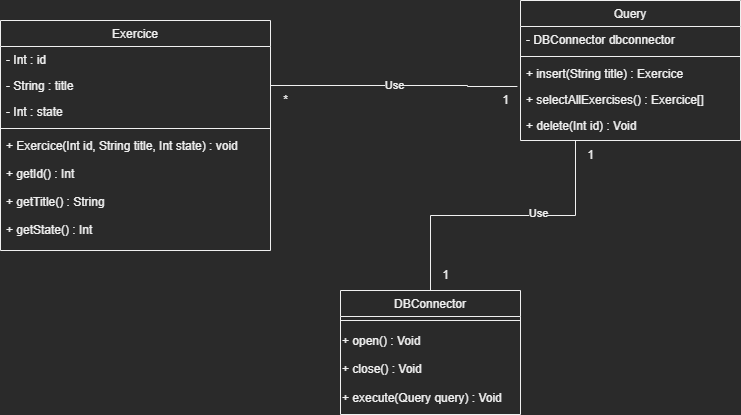

The diagram above was exported from draw.io. Its source (the exported page's mxGraphModel, read from the mxfile embedded in the PNG):
<mxGraphModel dx="1422" dy="865" grid="1" gridSize="10" guides="1" tooltips="1" connect="1" arrows="1" fold="1" page="1" pageScale="1" pageWidth="827" pageHeight="1169" math="0" shadow="0">
  <root>
    <mxCell id="WIyWlLk6GJQsqaUBKTNV-0" />
    <mxCell id="WIyWlLk6GJQsqaUBKTNV-1" parent="WIyWlLk6GJQsqaUBKTNV-0" />
    <mxCell id="zkfFHV4jXpPFQw0GAbJ--0" value="Exercice" style="swimlane;fontStyle=0;align=center;verticalAlign=top;childLayout=stackLayout;horizontal=1;startSize=26;horizontalStack=0;resizeParent=1;resizeLast=0;collapsible=1;marginBottom=0;rounded=0;shadow=0;strokeWidth=1;" parent="WIyWlLk6GJQsqaUBKTNV-1" vertex="1">
      <mxGeometry x="50" y="40" width="270" height="230" as="geometry">
        <mxRectangle x="230" y="140" width="160" height="26" as="alternateBounds" />
      </mxGeometry>
    </mxCell>
    <mxCell id="zkfFHV4jXpPFQw0GAbJ--1" value="- Int : id" style="text;align=left;verticalAlign=top;spacingLeft=4;spacingRight=4;overflow=hidden;rotatable=0;points=[[0,0.5],[1,0.5]];portConstraint=eastwest;" parent="zkfFHV4jXpPFQw0GAbJ--0" vertex="1">
      <mxGeometry y="26" width="270" height="26" as="geometry" />
    </mxCell>
    <mxCell id="zkfFHV4jXpPFQw0GAbJ--2" value="- String : title" style="text;align=left;verticalAlign=top;spacingLeft=4;spacingRight=4;overflow=hidden;rotatable=0;points=[[0,0.5],[1,0.5]];portConstraint=eastwest;rounded=0;shadow=0;html=0;" parent="zkfFHV4jXpPFQw0GAbJ--0" vertex="1">
      <mxGeometry y="52" width="270" height="26" as="geometry" />
    </mxCell>
    <mxCell id="zkfFHV4jXpPFQw0GAbJ--3" value="- Int : state" style="text;align=left;verticalAlign=top;spacingLeft=4;spacingRight=4;overflow=hidden;rotatable=0;points=[[0,0.5],[1,0.5]];portConstraint=eastwest;rounded=0;shadow=0;html=0;" parent="zkfFHV4jXpPFQw0GAbJ--0" vertex="1">
      <mxGeometry y="78" width="270" height="26" as="geometry" />
    </mxCell>
    <mxCell id="zkfFHV4jXpPFQw0GAbJ--4" value="" style="line;html=1;strokeWidth=1;align=left;verticalAlign=middle;spacingTop=-1;spacingLeft=3;spacingRight=3;rotatable=0;labelPosition=right;points=[];portConstraint=eastwest;" parent="zkfFHV4jXpPFQw0GAbJ--0" vertex="1">
      <mxGeometry y="104" width="270" height="8" as="geometry" />
    </mxCell>
    <mxCell id="zkfFHV4jXpPFQw0GAbJ--5" value="+ Exercice(Int id, String title, Int state) : void&#10;&#10;+ getId() : Int&#10;&#10;+ getTitle() : String&#10;&#10;+ getState() : Int &#10;&#10;&#10;" style="text;align=left;verticalAlign=top;spacingLeft=4;spacingRight=4;overflow=hidden;rotatable=0;points=[[0,0.5],[1,0.5]];portConstraint=eastwest;" parent="zkfFHV4jXpPFQw0GAbJ--0" vertex="1">
      <mxGeometry y="112" width="270" height="118" as="geometry" />
    </mxCell>
    <mxCell id="zkfFHV4jXpPFQw0GAbJ--13" value="DBConnector" style="swimlane;fontStyle=0;align=center;verticalAlign=top;childLayout=stackLayout;horizontal=1;startSize=26;horizontalStack=0;resizeParent=1;resizeLast=0;collapsible=1;marginBottom=0;rounded=0;shadow=0;strokeWidth=1;" parent="WIyWlLk6GJQsqaUBKTNV-1" vertex="1">
      <mxGeometry x="390" y="310" width="180" height="124" as="geometry">
        <mxRectangle x="340" y="380" width="170" height="26" as="alternateBounds" />
      </mxGeometry>
    </mxCell>
    <mxCell id="zkfFHV4jXpPFQw0GAbJ--15" value="" style="line;html=1;strokeWidth=1;align=left;verticalAlign=middle;spacingTop=-1;spacingLeft=3;spacingRight=3;rotatable=0;labelPosition=right;points=[];portConstraint=eastwest;" parent="zkfFHV4jXpPFQw0GAbJ--13" vertex="1">
      <mxGeometry y="26" width="180" height="8" as="geometry" />
    </mxCell>
    <mxCell id="LUw3NJz25yWXDcTbZkN9-2" value="+ open() : Void&lt;br&gt;&lt;br&gt;+ close() : Void&lt;br&gt;&lt;br&gt;+ execute(Query query) : Void" style="text;html=1;align=left;verticalAlign=middle;resizable=0;points=[];autosize=1;strokeColor=none;fillColor=none;" vertex="1" parent="zkfFHV4jXpPFQw0GAbJ--13">
      <mxGeometry y="34" width="180" height="90" as="geometry" />
    </mxCell>
    <mxCell id="LUw3NJz25yWXDcTbZkN9-12" style="edgeStyle=orthogonalEdgeStyle;rounded=0;orthogonalLoop=1;jettySize=auto;html=1;exitX=0.25;exitY=1;exitDx=0;exitDy=0;endArrow=none;endFill=0;" edge="1" parent="WIyWlLk6GJQsqaUBKTNV-1" source="zkfFHV4jXpPFQw0GAbJ--17" target="zkfFHV4jXpPFQw0GAbJ--13">
      <mxGeometry relative="1" as="geometry" />
    </mxCell>
    <mxCell id="LUw3NJz25yWXDcTbZkN9-15" value="Use" style="edgeLabel;html=1;align=center;verticalAlign=middle;resizable=0;points=[];" vertex="1" connectable="0" parent="LUw3NJz25yWXDcTbZkN9-12">
      <mxGeometry x="-0.2339" y="-3" relative="1" as="geometry">
        <mxPoint as="offset" />
      </mxGeometry>
    </mxCell>
    <mxCell id="zkfFHV4jXpPFQw0GAbJ--17" value="Query" style="swimlane;fontStyle=0;align=center;verticalAlign=top;childLayout=stackLayout;horizontal=1;startSize=26;horizontalStack=0;resizeParent=1;resizeLast=0;collapsible=1;marginBottom=0;rounded=0;shadow=0;strokeWidth=1;" parent="WIyWlLk6GJQsqaUBKTNV-1" vertex="1">
      <mxGeometry x="570" y="20" width="220" height="140" as="geometry">
        <mxRectangle x="550" y="140" width="160" height="26" as="alternateBounds" />
      </mxGeometry>
    </mxCell>
    <mxCell id="zkfFHV4jXpPFQw0GAbJ--18" value="- DBConnector dbconnector" style="text;align=left;verticalAlign=top;spacingLeft=4;spacingRight=4;overflow=hidden;rotatable=0;points=[[0,0.5],[1,0.5]];portConstraint=eastwest;" parent="zkfFHV4jXpPFQw0GAbJ--17" vertex="1">
      <mxGeometry y="26" width="220" height="26" as="geometry" />
    </mxCell>
    <mxCell id="zkfFHV4jXpPFQw0GAbJ--23" value="" style="line;html=1;strokeWidth=1;align=left;verticalAlign=middle;spacingTop=-1;spacingLeft=3;spacingRight=3;rotatable=0;labelPosition=right;points=[];portConstraint=eastwest;" parent="zkfFHV4jXpPFQw0GAbJ--17" vertex="1">
      <mxGeometry y="52" width="220" height="8" as="geometry" />
    </mxCell>
    <mxCell id="zkfFHV4jXpPFQw0GAbJ--24" value="+ insert(String title) : Exercice" style="text;align=left;verticalAlign=top;spacingLeft=4;spacingRight=4;overflow=hidden;rotatable=0;points=[[0,0.5],[1,0.5]];portConstraint=eastwest;" parent="zkfFHV4jXpPFQw0GAbJ--17" vertex="1">
      <mxGeometry y="60" width="220" height="26" as="geometry" />
    </mxCell>
    <mxCell id="zkfFHV4jXpPFQw0GAbJ--25" value="+ selectAllExercises() : Exercice[]" style="text;align=left;verticalAlign=top;spacingLeft=4;spacingRight=4;overflow=hidden;rotatable=0;points=[[0,0.5],[1,0.5]];portConstraint=eastwest;" parent="zkfFHV4jXpPFQw0GAbJ--17" vertex="1">
      <mxGeometry y="86" width="220" height="26" as="geometry" />
    </mxCell>
    <mxCell id="LUw3NJz25yWXDcTbZkN9-3" value="+ delete(Int id) : Void" style="text;align=left;verticalAlign=top;spacingLeft=4;spacingRight=4;overflow=hidden;rotatable=0;points=[[0,0.5],[1,0.5]];portConstraint=eastwest;" vertex="1" parent="zkfFHV4jXpPFQw0GAbJ--17">
      <mxGeometry y="112" width="220" height="26" as="geometry" />
    </mxCell>
    <mxCell id="LUw3NJz25yWXDcTbZkN9-7" value="Use" style="edgeStyle=orthogonalEdgeStyle;rounded=0;orthogonalLoop=1;jettySize=auto;html=1;exitX=1;exitY=0.5;exitDx=0;exitDy=0;entryX=-0.014;entryY=0;entryDx=0;entryDy=0;entryPerimeter=0;endArrow=none;endFill=0;" edge="1" parent="WIyWlLk6GJQsqaUBKTNV-1" source="zkfFHV4jXpPFQw0GAbJ--2" target="zkfFHV4jXpPFQw0GAbJ--25">
      <mxGeometry relative="1" as="geometry">
        <Array as="points">
          <mxPoint x="517" y="105" />
        </Array>
      </mxGeometry>
    </mxCell>
    <mxCell id="LUw3NJz25yWXDcTbZkN9-8" value="1" style="text;html=1;align=center;verticalAlign=middle;resizable=0;points=[];autosize=1;strokeColor=none;fillColor=none;" vertex="1" parent="WIyWlLk6GJQsqaUBKTNV-1">
      <mxGeometry x="540" y="105" width="30" height="30" as="geometry" />
    </mxCell>
    <mxCell id="LUw3NJz25yWXDcTbZkN9-9" value="*" style="text;html=1;align=center;verticalAlign=middle;resizable=0;points=[];autosize=1;strokeColor=none;fillColor=none;" vertex="1" parent="WIyWlLk6GJQsqaUBKTNV-1">
      <mxGeometry x="320" y="105" width="30" height="30" as="geometry" />
    </mxCell>
    <mxCell id="LUw3NJz25yWXDcTbZkN9-13" value="1" style="text;html=1;align=center;verticalAlign=middle;resizable=0;points=[];autosize=1;strokeColor=none;fillColor=none;" vertex="1" parent="WIyWlLk6GJQsqaUBKTNV-1">
      <mxGeometry x="625" y="160" width="30" height="30" as="geometry" />
    </mxCell>
    <mxCell id="LUw3NJz25yWXDcTbZkN9-14" value="1" style="text;html=1;align=center;verticalAlign=middle;resizable=0;points=[];autosize=1;strokeColor=none;fillColor=none;" vertex="1" parent="WIyWlLk6GJQsqaUBKTNV-1">
      <mxGeometry x="480" y="280" width="30" height="30" as="geometry" />
    </mxCell>
  </root>
</mxGraphModel>